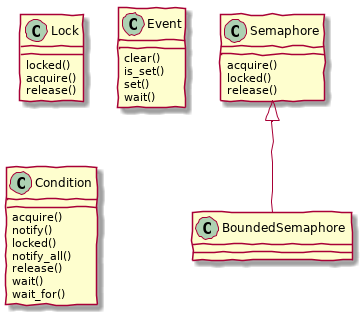

The diagram above was rendered by PlantUML. Its source (embedded in the PNG):
@startuml
skinparam backgroundColor transparent
skinparam handwritten true
Lock : locked()
Lock : acquire()
Lock : release()
Event : clear()
Event : is_set()
Event : set()
Event : wait()
Condition : acquire()
Condition : notify()
Condition : locked()
Condition : notify_all()
Condition : release()
Condition : wait()
Condition : wait_for()
Semaphore : acquire()
Semaphore : locked()
Semaphore : release()
Semaphore <|-- BoundedSemaphore
@enduml